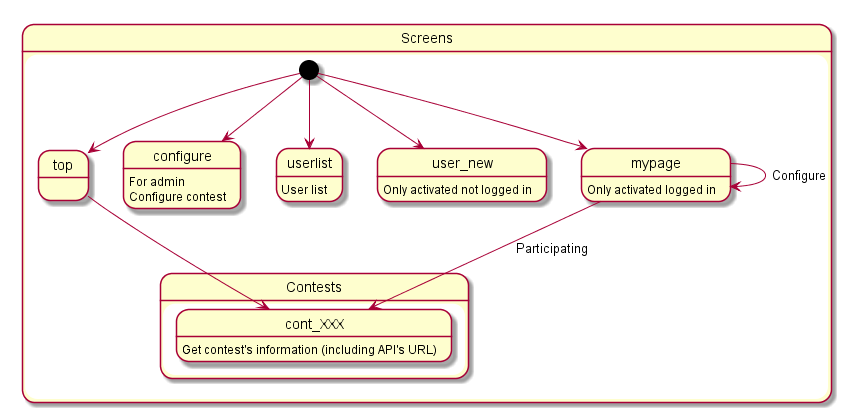

The diagram above was rendered by PlantUML. Its source (embedded in the PNG):
@startuml screens
state Screens{
  [*] --> top
  [*] --> configure
  [*] --> userlist
  [*] --> user_new
  [*] --> mypage

  state Contests{
    cont_XXX: Get contest's information (including API's URL)
  }

  top --> cont_XXX

  configure: For admin\nConfigure contest

  userlist: User list

  user_new: Only activated not logged in

  mypage --> mypage: Configure
  mypage --> cont_XXX: Participating
  mypage: Only activated logged in
}

@enduml